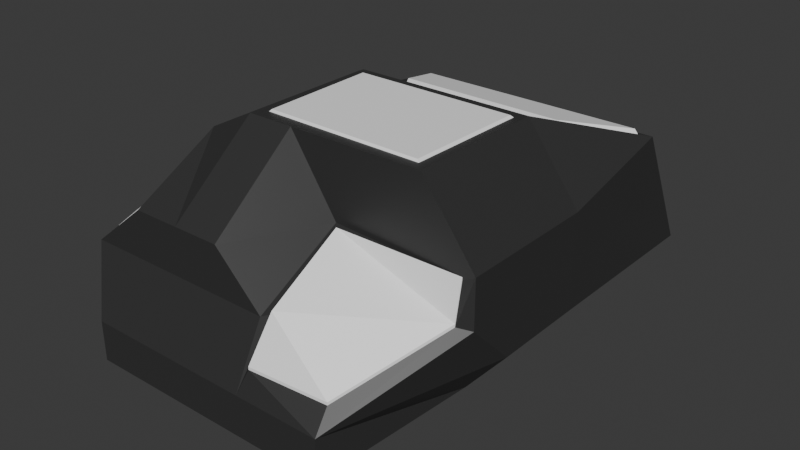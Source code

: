 # Source: lowpoly_rock_2.blend  (saved by Blender 4.3.34; exported with 4.5.12 LTS)
import bpy
from mathutils import Matrix  # noqa: F401  (used for matrix-valued properties, if any)

bpy.ops.wm.read_factory_settings(use_empty=True)
scene = bpy.context.scene
scene.name = 'Scene'

# ---- collections
col_collection = bpy.data.collections.new('Collection'); scene.collection.children.link(col_collection)

# ---- materials (node trees are filled in below, after node groups)
mat_rock = bpy.data.materials.new('rock')
mat_snow_part = bpy.data.materials.new('snow part')

# ---- material node trees
mat_rock.use_nodes = True; mat_rock.node_tree.nodes.clear()
_N = mat_rock.node_tree.nodes; _L = mat_rock.node_tree.links
n0 = _N.new('ShaderNodeBsdfPrincipled'); n0.name = 'Principled BSDF'; n0.location = (10, 300)
n0.inputs[0].default_value = (0.03501, 0.03501, 0.03501, 1.0)
n1 = _N.new('ShaderNodeOutputMaterial'); n1.name = 'Material Output'; n1.location = (300, 300)
_L.new(n0.outputs[0], n1.inputs[0])
n1.is_active_output = True
mat_snow_part.use_nodes = True; mat_snow_part.node_tree.nodes.clear()
_N = mat_snow_part.node_tree.nodes; _L = mat_snow_part.node_tree.links
n0 = _N.new('ShaderNodeBsdfPrincipled'); n0.name = 'Principled BSDF'; n0.location = (10, 300)
n0.inputs[0].default_value = (1.0, 1.0, 1.0, 1.0)
n1 = _N.new('ShaderNodeOutputMaterial'); n1.name = 'Material Output'; n1.location = (300, 300)
_L.new(n0.outputs[0], n1.inputs[0])
n1.is_active_output = True

# ---- world
world_world = bpy.data.worlds.new('World'); scene.world = world_world
world_world.use_nodes = True; world_world.node_tree.nodes.clear()
_N = world_world.node_tree.nodes; _L = world_world.node_tree.links
n0 = _N.new('ShaderNodeOutputWorld'); n0.name = 'World Output'; n0.location = (300, 300)
n1 = _N.new('ShaderNodeBackground'); n1.name = 'Background'; n1.location = (10, 300)
n1.inputs[0].default_value = (0.05088, 0.05088, 0.05088, 1.0)
_L.new(n1.outputs[0], n0.inputs[0])
n0.is_active_output = True
world_world.color = (0.05088, 0.05088, 0.05088)
world_world.sun_shadow_jitter_overblur = 0.0

# ---- meshes
me_cube_001 = bpy.data.meshes.new('Cube.001')
me_cube_001.from_pydata([(-1.393, -2.202, -1.103), (-1.0, -1.0, 1.0), (-1.568, 1.297, -1.204), (-1.0, 1.0, 1.0), (1.341, -2.202, -1.103), (1.423, -1.0, 1.257), (1.341, 2.673, -1.263), (1.423, 1.0, 1.0), (-1.568, -0.2242, -1.504), (-1.619, -0.9352, -1.0), (-1.619, -1.435, -1.0), (-1.0, -0.5, 1.0), (-1.0, 0.0, 1.0), (-1.0, 0.5, 1.0), (1.562, -0.5, -1.0), (1.562, 0.0, -1.0), (1.562, 0.5, -1.0), (1.423, 0.5, 1.257), (1.423, 0.0, 1.257), (1.423, -0.5, 1.257), (-1.393, -2.202, -0.6734), (-1.619, -1.935, 0.0), (-1.0, -1.935, 0.5), (-0.9489, 1.924, 0.4492), (-1.568, 1.528, -0.1387), (-1.568, 1.2, -0.713), (1.947, 1.861, 0.7676), (1.947, 2.198, 0.1038), (1.947, 2.534, -0.5599), (1.985, -1.0, 0.5), (1.985, -1.0, 0.0), (1.341, -2.202, -0.6734), (1.985, 0.5, 0.5), (1.985, 0.5, 0.0), (1.985, 0.5, -0.5), (1.985, 0.0, 0.5), (1.985, 0.0, 0.0), (1.985, 0.0, -0.5), (1.985, -0.5, 0.5), (1.985, -0.5, 0.0), (1.985, -0.5, -0.5), (-1.0, -0.5, 0.5), (-1.619, -1.435, 0.0), (-1.619, -1.435, -0.5), (-1.0, 0.0, 0.5), (-1.619, -0.9352, 0.0), (-1.619, -0.9352, -0.5), (-1.0, 0.5, 0.5), (-1.619, -0.4352, 0.0), (-1.619, -0.4352, -0.5), (0.625, 2.673, -1.263), (-0.09137, 2.673, -1.263), (-0.8077, 2.673, -1.263), (-0.5, 1.0, 1.0), (0.0, 1.0, 1.0), (0.5, 1.0, 1.0), (-0.4314, -2.202, -1.103), (-0.001601, -2.202, -1.103), (0.4282, -2.202, -1.103), (0.5, -1.0, 1.257), (0.0, -1.0, 1.257), (-0.5, -1.0, 1.257), (-0.5, 0.5, 1.257), (0.0, 0.5, 1.257), (0.5, 0.5, 1.257), (-0.5, 0.0, 1.257), (-0.5, -0.5, 1.257), (0.5511, 0.6933, -1.323), (0.05113, 0.6933, -1.323), (-0.4489, 0.6933, -1.323), (0.5, 0.0, -1.0), (0.0, 0.0, -1.0), (-0.5, 0.0, -1.0), (0.5, -0.5, -1.0), (0.0, -0.5, -1.0), (-0.5, -0.5, -1.0), (0.4282, -2.202, -0.6734), (-0.001601, -2.202, -0.6734), (-0.4314, -2.202, -0.6734), (0.5, -1.935, 0.0), (0.0, -1.935, 0.0), (-0.5, -1.935, 0.0), (0.5, -1.0, 0.5), (0.0, -1.935, 0.5), (-0.5, -1.935, 0.5), (-0.8077, 2.534, -0.5599), (-0.09137, 2.534, -0.5599), (0.625, 2.534, -0.5599), (-0.8077, 2.227, 0.1095), (-0.09137, 2.622, 0.1876), (0.625, 2.198, 0.1038), (-0.8077, 1.861, 0.7676), (-0.09137, 1.861, 0.7676), (0.625, 1.861, 0.7676), (0.0, 0.3959, 1.257), (1.334, 0.0, 1.257), (-0.4033, -0.5, 1.257), (-0.4126, 0.0, 1.257), (1.325, -0.5, 1.257), (0.5, -0.8828, 1.257), (0.5, 0.3933, 1.257), (0.0, -0.8753, 1.257), (1.341, 0.3889, 1.257), (1.318, -0.895, 1.257), (-0.4201, 0.3981, 1.257), (-0.3964, -0.8694, 1.257), (-0.3916, -0.006738, 1.278), (0.009711, -0.006738, 1.278), (0.4961, -0.006738, 1.278), (-0.3826, -0.4931, 1.278), (0.009711, -0.4931, 1.278), (0.4961, -0.4931, 1.278), (0.4961, 0.3758, 1.278), (0.009711, 0.3784, 1.278), (1.308, -0.006738, 1.278), (1.299, -0.4931, 1.278), (0.4961, -0.8654, 1.278), (0.009711, -0.8581, 1.278), (1.315, 0.3715, 1.278), (1.292, -0.8773, 1.278), (-0.3989, 0.3805, 1.278), (-0.3758, -0.8524, 1.278), (0.5112, 1.077, 0.9791), (0.6121, 1.773, 0.7916), (-0.008389, 1.079, 0.9787), (-0.08187, 1.772, 0.7918), (-0.6814, 1.771, 0.7919), (-0.4336, 1.08, 0.9783), (1.379, 1.074, 0.9799), (1.835, 1.774, 0.7912), (0.5085, 1.085, 1.024), (0.6071, 1.765, 0.8411), (0.0006585, 1.087, 1.024), (-0.07116, 1.764, 0.8413), (-0.6571, 1.763, 0.8415), (-0.4149, 1.088, 1.024), (1.357, 1.082, 1.025), (1.802, 1.766, 0.8408), (1.855, -1.082, 0.03081), (0.5824, -1.883, 0.03081), (0.5646, -1.069, 0.4719), (1.854, -1.0, 0.4277), (0.5138, -2.115, -0.4233), (1.308, -2.015, -0.4674), (1.855, -1.082, 0.06145), (0.5824, -1.883, 0.06145), (0.5646, -1.069, 0.5026), (1.854, -1.0, 0.4584), (0.5138, -2.115, -0.3927), (1.308, -2.015, -0.4368), (-1.082, 0.3767, 0.4341), (-1.517, -0.2808, 0.08255), (-1.083, -0.1251, 0.4331), (-1.523, -0.7901, 0.07762), (-1.084, -0.6269, 0.4322), (-1.529, -1.299, 0.07272), (-1.087, -1.839, 0.4298), (-1.535, -1.815, 0.06776), (-1.04, 1.52, 0.3941), (-1.438, 1.301, 0.01513), (-1.117, 0.3533, 0.4611), (-1.538, -0.2827, 0.1211), (-1.118, -0.1321, 0.4602), (-1.544, -0.7752, 0.1163), (-1.119, -0.6174, 0.4592), (-1.55, -1.268, 0.1116), (-1.122, -1.789, 0.457), (-1.555, -1.767, 0.1068), (-1.076, 1.459, 0.4224), (-1.461, 1.247, 0.05587)], [], [(47, 13, 3, 23), (93, 123, 129, 128, 122, 55, 7, 26), (38, 19, 5, 29), (84, 61, 1, 22), (73, 14, 4, 58), (66, 11, 1, 61), (53, 3, 13, 62), (62, 13, 12, 65), (65, 12, 11, 66), (50, 6, 16, 67), (67, 16, 15, 70), (70, 15, 14, 73), (26, 7, 17, 32), (32, 17, 18, 35), (35, 18, 19, 38), (22, 1, 11, 41), (41, 11, 12, 44), (44, 12, 13, 47), (9, 46, 49, 8), (46, 45, 48, 49), (45, 153, 151, 48), (10, 43, 46, 9), (43, 42, 45, 46), (42, 155, 153, 45), (0, 20, 43, 10), (20, 21, 42, 43), (21, 22, 41, 154, 156, 157, 155, 42), (15, 37, 40, 14), (37, 36, 39, 40), (36, 35, 38, 39), (16, 34, 37, 15), (34, 33, 36, 37), (33, 32, 35, 36), (6, 28, 34, 16), (28, 27, 33, 34), (27, 26, 32, 33), (56, 78, 20, 0), (78, 81, 21, 20), (81, 84, 22, 21), (14, 40, 31, 4), (40, 39, 30, 31), (39, 38, 29, 30), (50, 87, 28, 6), (87, 90, 27, 28), (90, 93, 26, 27), (8, 49, 25, 2), (49, 48, 24, 25), (48, 151, 159, 158, 150, 47, 23, 24), (24, 23, 91, 88), (88, 91, 92, 89), (89, 92, 93, 90), (25, 24, 88, 85), (85, 88, 89, 86), (86, 89, 90, 87), (2, 25, 85, 52), (52, 85, 86, 51), (51, 86, 87, 50), (30, 29, 82, 79, 139, 140, 141, 138), (79, 82, 83, 80), (80, 83, 84, 81), (31, 30, 138, 143, 142, 139, 79, 76), (76, 79, 80, 77), (77, 80, 81, 78), (4, 31, 76, 58), (58, 76, 77, 57), (57, 77, 78, 56), (9, 72, 75, 10), (72, 71, 74, 75), (71, 70, 73, 74), (8, 69, 72, 9), (69, 68, 71, 72), (68, 67, 70, 71), (2, 52, 69, 8), (52, 51, 68, 69), (51, 50, 67, 68), (18, 95, 98, 19), (97, 96, 109, 106), (99, 103, 119, 116), (17, 64, 100, 102, 95, 18), (64, 63, 94, 100), (63, 62, 65, 97, 104, 94), (7, 55, 64, 17), (55, 54, 63, 64), (54, 53, 62, 63), (19, 98, 103, 99, 59, 5), (101, 99, 116, 117), (100, 94, 113, 112), (10, 75, 56, 0), (75, 74, 57, 56), (74, 73, 58, 57), (29, 5, 59, 82), (82, 59, 60, 83), (83, 60, 61, 84), (23, 3, 53, 91), (91, 53, 54, 124, 127, 126, 125, 92), (92, 125, 123, 93), (98, 95, 114, 115), (103, 98, 115, 119), (94, 104, 120, 113), (105, 101, 117, 121), (99, 101, 60, 59), (101, 105, 96, 66, 61, 60), (95, 102, 118, 114), (96, 97, 65, 66), (108, 107, 110, 111), (107, 106, 109, 110), (111, 110, 117, 116), (110, 109, 121, 117), (112, 113, 107, 108), (114, 118, 112, 108), (116, 119, 115, 111), (113, 120, 106, 107), (115, 114, 108, 111), (102, 100, 112, 118), (96, 105, 121, 109), (104, 97, 106, 120), (127, 124, 132, 135), (129, 123, 131, 137), (123, 125, 133, 131), (122, 124, 54, 55), (133, 134, 135, 132), (130, 136, 137, 131), (131, 133, 132, 130), (125, 126, 134, 133), (124, 122, 130, 132), (122, 128, 136, 130), (128, 129, 137, 136), (126, 127, 135, 134), (144, 147, 146, 145), (142, 143, 149, 148), (138, 141, 147, 144), (145, 148, 149, 144), (141, 140, 146, 147), (140, 139, 145, 146), (143, 138, 144, 149), (139, 142, 148, 145), (163, 165, 164, 162), (157, 156, 166, 167), (152, 154, 41, 44), (159, 151, 161, 169), (151, 153, 163, 161), (156, 154, 164, 166), (150, 152, 44, 47), (165, 167, 166, 164), (160, 168, 169, 161), (161, 163, 162, 160), (154, 152, 162, 164), (158, 159, 169, 168), (155, 157, 167, 165), (153, 155, 165, 163), (152, 150, 160, 162), (150, 158, 168, 160)])
me_cube_001.polygons.foreach_set('material_index', [0, 0, 0, 0, 0, 0, 0, 0, 0, 0, 0, 0, 0, 0, 0, 0, 0, 0, 0, 0, 0, 0, 0, 0, 0, 0, 0, 0, 0, 0, 0, 0, 0, 0, 0, 0, 0, 0, 0, 0, 0, 0, 0, 0, 0, 0, 0, 0, 0, 0, 0, 0, 0, 0, 0, 0, 0, 0, 0, 0, 0, 0, 0, 0, 0, 0, 0, 0, 0, 0, 0, 0, 0, 0, 0, 0, 1, 1, 0, 0, 0, 0, 0, 0, 0, 1, 1, 0, 0, 0, 0, 0, 0, 0, 0, 0, 1, 1, 1, 1, 0, 0, 1, 0, 1, 1, 1, 1, 1, 1, 1, 1, 1, 1, 1, 1, 1, 1, 1, 0, 1, 1, 1, 1, 1, 1, 1, 1, 1, 1, 1, 1, 0, 1, 1, 1, 1, 1, 0, 1, 1, 1, 0, 1, 1, 1, 1, 1, 1, 1, 1, 1])
_uv = me_cube_001.uv_layers.new(name='UVMap')
_uv.uv.foreach_set('vector', [0.5625, 0.1875, 0.625, 0.1875, 0.625, 0.25, 0.5625, 0.25, 0.5625, 0.4375, 0.5689, 0.4375, 0.5689, 0.4971, 0.6196, 0.4947, 0.6194, 0.4375, 0.625, 0.4375, 0.625, 0.5, 0.5625, 0.5, 0.5625, 0.6875, 0.625, 0.6875, 0.625, 0.75, 0.5625, 0.75, 0.5625, 0.9375, 0.625, 0.9375, 0.625, 1.0, 0.5625, 1.0, 0.3125, 0.6875, 0.375, 0.6875, 0.375, 0.75, 0.3125, 0.75, 0.8125, 0.6875, 0.875, 0.6875, 0.875, 0.75, 0.8125, 0.75, 0.8125, 0.5, 0.875, 0.5, 0.875, 0.5625, 0.8125, 0.5625, 0.8125, 0.5625, 0.875, 0.5625, 0.875, 0.625, 0.8125, 0.625, 0.8125, 0.625, 0.875, 0.625, 0.875, 0.6875, 0.8125, 0.6875, 0.3125, 0.5, 0.375, 0.5, 0.375, 0.5625, 0.3125, 0.5625, 0.3125, 0.5625, 0.375, 0.5625, 0.375, 0.625, 0.3125, 0.625, 0.3125, 0.625, 0.375, 0.625, 0.375, 0.6875, 0.3125, 0.6875, 0.5625, 0.5, 0.625, 0.5, 0.625, 0.5625, 0.5625, 0.5625, 0.5625, 0.5625, 0.625, 0.5625, 0.625, 0.625, 0.5625, 0.625, 0.5625, 0.625, 0.625, 0.625, 0.625, 0.6875, 0.5625, 0.6875, 0.5625, 0.0, 0.625, 0.0, 0.625, 0.0625, 0.5625, 0.0625, 0.5625, 0.0625, 0.625, 0.0625, 0.625, 0.125, 0.5625, 0.125, 0.5625, 0.125, 0.625, 0.125, 0.625, 0.1875, 0.5625, 0.1875, 0.375, 0.125, 0.4375, 0.125, 0.4375, 0.1875, 0.375, 0.1875, 0.4375, 0.125, 0.5, 0.125, 0.5, 0.1875, 0.4375, 0.1875, 0.5, 0.125, 0.5097, 0.125, 0.5103, 0.1875, 0.5, 0.1875, 0.375, 0.0625, 0.4375, 0.0625, 0.4375, 0.125, 0.375, 0.125, 0.4375, 0.0625, 0.5, 0.0625, 0.5, 0.125, 0.4375, 0.125, 0.5, 0.0625, 0.5091, 0.0625, 0.5097, 0.125, 0.5, 0.125, 0.375, 0.0, 0.4375, 0.0, 0.4375, 0.0625, 0.375, 0.0625, 0.4375, 0.0, 0.5, 0.0, 0.5, 0.0625, 0.4375, 0.0625, 0.5, 0.0, 0.5625, 0.0, 0.5625, 0.0625, 0.554, 0.0625, 0.5537, 0.005643, 0.5085, 0.01227, 0.5091, 0.0625, 0.5, 0.0625, 0.375, 0.625, 0.4375, 0.625, 0.4375, 0.6875, 0.375, 0.6875, 0.4375, 0.625, 0.5, 0.625, 0.5, 0.6875, 0.4375, 0.6875, 0.5, 0.625, 0.5625, 0.625, 0.5625, 0.6875, 0.5, 0.6875, 0.375, 0.5625, 0.4375, 0.5625, 0.4375, 0.625, 0.375, 0.625, 0.4375, 0.5625, 0.5, 0.5625, 0.5, 0.625, 0.4375, 0.625, 0.5, 0.5625, 0.5625, 0.5625, 0.5625, 0.625, 0.5, 0.625, 0.375, 0.5, 0.4375, 0.5, 0.4375, 0.5625, 0.375, 0.5625, 0.4375, 0.5, 0.5, 0.5, 0.5, 0.5625, 0.4375, 0.5625, 0.5, 0.5, 0.5625, 0.5, 0.5625, 0.5625, 0.5, 0.5625, 0.375, 0.9375, 0.4375, 0.9375, 0.4375, 1.0, 0.375, 1.0, 0.4375, 0.9375, 0.5, 0.9375, 0.5, 1.0, 0.4375, 1.0, 0.5, 0.9375, 0.5625, 0.9375, 0.5625, 1.0, 0.5, 1.0, 0.375, 0.6875, 0.4375, 0.6875, 0.4375, 0.75, 0.375, 0.75, 0.4375, 0.6875, 0.5, 0.6875, 0.5, 0.75, 0.4375, 0.75, 0.5, 0.6875, 0.5625, 0.6875, 0.5625, 0.75, 0.5, 0.75, 0.375, 0.4375, 0.4375, 0.4375, 0.4375, 0.5, 0.375, 0.5, 0.4375, 0.4375, 0.5, 0.4375, 0.5, 0.5, 0.4375, 0.5, 0.5, 0.4375, 0.5625, 0.4375, 0.5625, 0.5, 0.5, 0.5, 0.375, 0.1875, 0.4375, 0.1875, 0.4375, 0.25, 0.375, 0.25, 0.4375, 0.1875, 0.5, 0.1875, 0.5, 0.25, 0.4375, 0.25, 0.5, 0.1875, 0.5103, 0.1875, 0.5143, 0.2384, 0.5549, 0.2348, 0.5543, 0.1875, 0.5625, 0.1875, 0.5625, 0.25, 0.5, 0.25, 0.5, 0.25, 0.5625, 0.25, 0.5625, 0.3125, 0.5, 0.3125, 0.5, 0.3125, 0.5625, 0.3125, 0.5625, 0.375, 0.5, 0.375, 0.5, 0.375, 0.5625, 0.375, 0.5625, 0.4375, 0.5, 0.4375, 0.4375, 0.25, 0.5, 0.25, 0.5, 0.3125, 0.4375, 0.3125, 0.4375, 0.3125, 0.5, 0.3125, 0.5, 0.375, 0.4375, 0.375, 0.4375, 0.375, 0.5, 0.375, 0.5, 0.4375, 0.4375, 0.4375, 0.375, 0.25, 0.4375, 0.25, 0.4375, 0.3125, 0.375, 0.3125, 0.375, 0.3125, 0.4375, 0.3125, 0.4375, 0.375, 0.375, 0.375, 0.375, 0.375, 0.4375, 0.375, 0.4375, 0.4375, 0.375, 0.4375, 0.5, 0.75, 0.5625, 0.75, 0.5625, 0.8125, 0.5, 0.8125, 0.5, 0.809, 0.5562, 0.8097, 0.5518, 0.7553, 0.5, 0.7555, 0.5, 0.8125, 0.5625, 0.8125, 0.5625, 0.875, 0.5, 0.875, 0.5, 0.875, 0.5625, 0.875, 0.5625, 0.9375, 0.5, 0.9375, 0.4375, 0.75, 0.5, 0.75, 0.5, 0.7555, 0.4523, 0.7598, 0.4571, 0.809, 0.5, 0.809, 0.5, 0.8125, 0.4375, 0.8125, 0.4375, 0.8125, 0.5, 0.8125, 0.5, 0.875, 0.4375, 0.875, 0.4375, 0.875, 0.5, 0.875, 0.5, 0.9375, 0.4375, 0.9375, 0.375, 0.75, 0.4375, 0.75, 0.4375, 0.8125, 0.375, 0.8125, 0.375, 0.8125, 0.4375, 0.8125, 0.4375, 0.875, 0.375, 0.875, 0.375, 0.875, 0.4375, 0.875, 0.4375, 0.9375, 0.375, 0.9375, 0.125, 0.625, 0.1875, 0.625, 0.1875, 0.6875, 0.125, 0.6875, 0.1875, 0.625, 0.25, 0.625, 0.25, 0.6875, 0.1875, 0.6875, 0.25, 0.625, 0.3125, 0.625, 0.3125, 0.6875, 0.25, 0.6875, 0.125, 0.5625, 0.1875, 0.5625, 0.1875, 0.625, 0.125, 0.625, 0.1875, 0.5625, 0.25, 0.5625, 0.25, 0.625, 0.1875, 0.625, 0.25, 0.5625, 0.3125, 0.5625, 0.3125, 0.625, 0.25, 0.625, 0.125, 0.5, 0.1875, 0.5, 0.1875, 0.5625, 0.125, 0.5625, 0.1875, 0.5, 0.25, 0.5, 0.25, 0.5625, 0.1875, 0.5625, 0.25, 0.5, 0.3125, 0.5, 0.3125, 0.5625, 0.25, 0.5625, 0.625, 0.625, 0.631, 0.625, 0.6316, 0.6875, 0.625, 0.6875, 0.8016, 0.625, 0.8004, 0.6875, 0.8004, 0.6875, 0.8016, 0.625, 0.6875, 0.7353, 0.6321, 0.7369, 0.6321, 0.7369, 0.6875, 0.7353, 0.625, 0.5625, 0.6875, 0.5625, 0.6875, 0.5758, 0.6305, 0.5764, 0.631, 0.625, 0.625, 0.625, 0.6875, 0.5625, 0.75, 0.5625, 0.75, 0.5755, 0.6875, 0.5758, 0.75, 0.5625, 0.8125, 0.5625, 0.8125, 0.625, 0.8016, 0.625, 0.8025, 0.5752, 0.75, 0.5755, 0.625, 0.5, 0.6875, 0.5, 0.6875, 0.5625, 0.625, 0.5625, 0.6875, 0.5, 0.75, 0.5, 0.75, 0.5625, 0.6875, 0.5625, 0.75, 0.5, 0.8125, 0.5, 0.8125, 0.5625, 0.75, 0.5625, 0.625, 0.6875, 0.6316, 0.6875, 0.6321, 0.7369, 0.6875, 0.7353, 0.6875, 0.75, 0.625, 0.75, 0.75, 0.7344, 0.6875, 0.7353, 0.6875, 0.7353, 0.75, 0.7344, 0.6875, 0.5758, 0.75, 0.5755, 0.75, 0.5755, 0.6875, 0.5758, 0.125, 0.6875, 0.1875, 0.6875, 0.1875, 0.75, 0.125, 0.75, 0.1875, 0.6875, 0.25, 0.6875, 0.25, 0.75, 0.1875, 0.75, 0.25, 0.6875, 0.3125, 0.6875, 0.3125, 0.75, 0.25, 0.75, 0.5625, 0.75, 0.625, 0.75, 0.625, 0.8125, 0.5625, 0.8125, 0.5625, 0.8125, 0.625, 0.8125, 0.625, 0.875, 0.5625, 0.875, 0.5625, 0.875, 0.625, 0.875, 0.625, 0.9375, 0.5625, 0.9375, 0.5625, 0.25, 0.625, 0.25, 0.625, 0.3125, 0.5625, 0.3125, 0.5625, 0.3125, 0.625, 0.3125, 0.625, 0.375, 0.6193, 0.375, 0.6192, 0.3234, 0.569, 0.3211, 0.569, 0.375, 0.5625, 0.375, 0.5625, 0.375, 0.569, 0.375, 0.5689, 0.4375, 0.5625, 0.4375, 0.6316, 0.6875, 0.631, 0.625, 0.631, 0.625, 0.6316, 0.6875, 0.6321, 0.7369, 0.6316, 0.6875, 0.6316, 0.6875, 0.6321, 0.7369, 0.75, 0.5755, 0.8025, 0.5752, 0.8025, 0.5752, 0.75, 0.5755, 0.7995, 0.7337, 0.75, 0.7344, 0.75, 0.7344, 0.7995, 0.7337, 0.6875, 0.7353, 0.75, 0.7344, 0.75, 0.75, 0.6875, 0.75, 0.75, 0.7344, 0.7995, 0.7337, 0.8004, 0.6875, 0.8125, 0.6875, 0.8125, 0.75, 0.75, 0.75, 0.631, 0.625, 0.6305, 0.5764, 0.6305, 0.5764, 0.631, 0.625, 0.8004, 0.6875, 0.8016, 0.625, 0.8125, 0.625, 0.8125, 0.6875, 0.6875, 0.625, 0.75, 0.625, 0.75, 0.6875, 0.6875, 0.6875, 0.75, 0.625, 0.8016, 0.625, 0.8004, 0.6875, 0.75, 0.6875, 0.6875, 0.6875, 0.75, 0.6875, 0.75, 0.7344, 0.6875, 0.7353, 0.75, 0.6875, 0.8004, 0.6875, 0.7995, 0.7337, 0.75, 0.7344, 0.6875, 0.5758, 0.75, 0.5755, 0.75, 0.625, 0.6875, 0.625, 0.631, 0.625, 0.6305, 0.5764, 0.6875, 0.5758, 0.6875, 0.625, 0.6875, 0.7353, 0.6321, 0.7369, 0.6316, 0.6875, 0.6875, 0.6875, 0.75, 0.5755, 0.8025, 0.5752, 0.8016, 0.625, 0.75, 0.625, 0.6316, 0.6875, 0.631, 0.625, 0.6875, 0.625, 0.6875, 0.6875, 0.6305, 0.5764, 0.6875, 0.5758, 0.6875, 0.5758, 0.6305, 0.5764, 0.8004, 0.6875, 0.7995, 0.7337, 0.7995, 0.7337, 0.8004, 0.6875, 0.8025, 0.5752, 0.8016, 0.625, 0.8016, 0.625, 0.8025, 0.5752, 0.6192, 0.3234, 0.6193, 0.375, 0.6193, 0.375, 0.6192, 0.3234, 0.5689, 0.4971, 0.5689, 0.4375, 0.5689, 0.4375, 0.5689, 0.4971, 0.5689, 0.4375, 0.569, 0.375, 0.569, 0.375, 0.5689, 0.4375, 0.6194, 0.4375, 0.6193, 0.375, 0.625, 0.375, 0.625, 0.4375, 0.569, 0.375, 0.569, 0.3211, 0.6192, 0.3234, 0.6193, 0.375, 0.6194, 0.4375, 0.6196, 0.4947, 0.5689, 0.4971, 0.5689, 0.4375, 0.5689, 0.4375, 0.569, 0.375, 0.6193, 0.375, 0.6194, 0.4375, 0.569, 0.375, 0.569, 0.3211, 0.569, 0.3211, 0.569, 0.375, 0.6193, 0.375, 0.6194, 0.4375, 0.6194, 0.4375, 0.6193, 0.375, 0.6194, 0.4375, 0.6196, 0.4947, 0.6196, 0.4947, 0.6194, 0.4375, 0.6196, 0.4947, 0.5689, 0.4971, 0.5689, 0.4971, 0.6196, 0.4947, 0.569, 0.3211, 0.6192, 0.3234, 0.6192, 0.3234, 0.569, 0.3211, 0.5, 0.7555, 0.5518, 0.7553, 0.5562, 0.8097, 0.5, 0.809, 0.4571, 0.809, 0.4523, 0.7598, 0.4523, 0.7598, 0.4571, 0.809, 0.5, 0.7555, 0.5518, 0.7553, 0.5518, 0.7553, 0.5, 0.7555, 0.5, 0.809, 0.4571, 0.809, 0.4523, 0.7598, 0.5, 0.7555, 0.5518, 0.7553, 0.5562, 0.8097, 0.5562, 0.8097, 0.5518, 0.7553, 0.5562, 0.8097, 0.5, 0.809, 0.5, 0.809, 0.5562, 0.8097, 0.4523, 0.7598, 0.5, 0.7555, 0.5, 0.7555, 0.4523, 0.7598, 0.5, 0.809, 0.4571, 0.809, 0.4571, 0.809, 0.5, 0.809, 0.5097, 0.125, 0.5091, 0.0625, 0.554, 0.0625, 0.5541, 0.125, 0.5085, 0.01227, 0.5537, 0.005643, 0.5537, 0.005643, 0.5085, 0.01227, 0.5541, 0.125, 0.554, 0.0625, 0.5625, 0.0625, 0.5625, 0.125, 0.5143, 0.2384, 0.5103, 0.1875, 0.5103, 0.1875, 0.5143, 0.2384, 0.5103, 0.1875, 0.5097, 0.125, 0.5097, 0.125, 0.5103, 0.1875, 0.5537, 0.005643, 0.554, 0.0625, 0.554, 0.0625, 0.5537, 0.005643, 0.5543, 0.1875, 0.5541, 0.125, 0.5625, 0.125, 0.5625, 0.1875, 0.5091, 0.0625, 0.5085, 0.01227, 0.5537, 0.005643, 0.554, 0.0625, 0.5543, 0.1875, 0.5549, 0.2348, 0.5143, 0.2384, 0.5103, 0.1875, 0.5103, 0.1875, 0.5097, 0.125, 0.5541, 0.125, 0.5543, 0.1875, 0.554, 0.0625, 0.5541, 0.125, 0.5541, 0.125, 0.554, 0.0625, 0.5549, 0.2348, 0.5143, 0.2384, 0.5143, 0.2384, 0.5549, 0.2348, 0.5091, 0.0625, 0.5085, 0.01227, 0.5085, 0.01227, 0.5091, 0.0625, 0.5097, 0.125, 0.5091, 0.0625, 0.5091, 0.0625, 0.5097, 0.125, 0.5541, 0.125, 0.5543, 0.1875, 0.5543, 0.1875, 0.5541, 0.125, 0.5543, 0.1875, 0.5549, 0.2348, 0.5549, 0.2348, 0.5543, 0.1875])
me_cube_001.materials.append(mat_rock)
me_cube_001.materials.append(mat_snow_part)
me_cube_001.update()

# ---- objects
ob_cube = bpy.data.objects.new('Cube', me_cube_001)

# ---- transforms, parenting, visibility, modifiers, constraints
ob_cube.location = (0.0, 0.0, 0.0)

# ---- collection membership
col_collection.objects.link(ob_cube)

# ---- scene / render settings (as saved in the file)
scene.frame_start = 1; scene.frame_end = 250; scene.frame_set(84)
scene.render.engine = 'BLENDER_EEVEE_NEXT'
bpy.context.view_layer.update()

# ---- added for rendering (the .blend has no active camera and no usable light): camera, sun
cam_auto = bpy.data.cameras.new('AutoCamera')
cam_auto.lens = 50.0
cam_auto.sensor_width = 36.0
cam_auto.clip_end = 1000.0
ob_auto_camera = bpy.data.objects.new('AutoCamera', cam_auto)
scene.collection.objects.link(ob_auto_camera)
ob_auto_camera.location = (6.35462, -7.17029, 4.82445)
ob_auto_camera.rotation_euler = (1.09748, -7.21219e-08, 0.694738)
scene.camera = ob_auto_camera
light_auto_sun = bpy.data.lights.new('AutoSun', 'SUN')
light_auto_sun.energy = 3.0
light_auto_sun.angle = 0.0523599
ob_auto_sun = bpy.data.objects.new('AutoSun', light_auto_sun)
scene.collection.objects.link(ob_auto_sun)
ob_auto_sun.rotation_euler = (0.872665, 0.174533, 0.523599)
bpy.context.view_layer.update()
